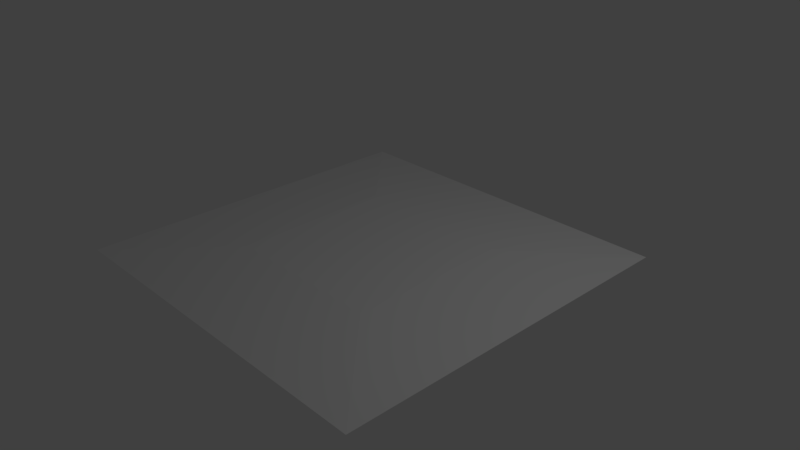 # Source: SpinPlatform.blend  (saved by Blender 2.78.0; exported with 4.5.12 LTS)
import bpy
from mathutils import Matrix  # noqa: F401  (used for matrix-valued properties, if any)

bpy.ops.wm.read_factory_settings(use_empty=True)
scene = bpy.context.scene
scene.name = 'Scene'

# ---- collections
col_collection_1 = bpy.data.collections.new('Collection 1'); scene.collection.children.link(col_collection_1)

# ---- materials (node trees are filled in below, after node groups)
mat_material = bpy.data.materials.new('Material')
mat_material.alpha_threshold = 0.0
mat_material.use_transparent_shadow = False
mat_material.roughness = 0.5
mat_material.line_color = (0.0, 0.0, 0.0, 1.0)

# ---- material node trees

# ---- world
world_world = bpy.data.worlds.new('World'); scene.world = world_world
world_world.color = (0.05088, 0.05088, 0.05088)
world_world.use_sun_shadow = False
world_world.sun_shadow_jitter_overblur = 0.0
world_world.cycles.sampling_method = 'MANUAL'

# ---- cameras
cam_camera = bpy.data.cameras.new('Camera')
cam_camera.clip_end = 100.0
cam_camera.lens = 35.0
cam_camera.sensor_width = 32.0
cam_camera.sensor_height = 18.0
cam_camera.ortho_scale = 7.314
cam_camera.dof.focus_distance = 0.0
cam_camera.dof.aperture_fstop = 128.0

# ---- lights
light_lamp = bpy.data.lights.new('Lamp', 'POINT')
light_lamp.transmission_factor = 0.0
light_lamp.cutoff_distance = 30.0
light_lamp.energy = 100.0
light_lamp.shadow_buffer_clip_start = 1.001
light_lamp.shadow_soft_size = 0.1
light_lamp.shadow_maximum_resolution = 0.006
light_lamp.use_absolute_resolution = True

# ---- meshes
me_cube = bpy.data.meshes.new('Cube')
me_cube.from_pydata([(1.0, 1.0, -1.0), (1.0, -1.0, -1.0), (-1.0, -1.0, -1.0), (-1.0, 1.0, -1.0), (0.4447, 0.4447, -0.1599), (0.4447, -0.4447, -0.1599), (-0.4447, -0.4447, -0.1599), (-0.4447, 0.4447, -0.1599)], [], [(0, 1, 2, 3), (4, 7, 6, 5), (0, 4, 5, 1), (1, 5, 6, 2), (2, 6, 7, 3), (4, 0, 3, 7)])
me_cube.materials.append(mat_material)
me_cube.use_remesh_preserve_volume = False
me_cube.use_remesh_preserve_attributes = False
me_cube.use_mirror_vertex_groups = False
me_cube.update()

# ---- objects
ob_cube = bpy.data.objects.new('Cube', me_cube)
ob_lamp = bpy.data.objects.new('Lamp', light_lamp)
ob_camera = bpy.data.objects.new('Camera', cam_camera)

# ---- transforms, parenting, visibility, modifiers, constraints
ob_cube.location = (0.0, 0.0, 0.1055)
ob_cube.scale = (2.5, 2.5, 0.1)
ob_cube.lock_rotations_4d = False
ob_cube.empty_display_type = 'ARROWS'
ob_cube.lineart.crease_threshold = 0.0
ob_lamp.location = (4.076, 1.005, 5.904)
ob_lamp.rotation_euler = (0.6503, 0.05522, 1.866)
ob_lamp.lock_rotations_4d = False
ob_lamp.empty_display_type = 'ARROWS'
ob_lamp.color = (0.0, 0.0, 0.0, 0.0)
ob_lamp.lineart.crease_threshold = 0.0
ob_camera.location = (7.481, -6.508, 5.344)
ob_camera.rotation_euler = (1.109, 0.0, 0.8149)
ob_camera.lock_rotations_4d = False
ob_camera.empty_display_type = 'ARROWS'
ob_camera.color = (0.0, 0.0, 0.0, 0.0)
ob_camera.display_type = 'WIRE'
ob_camera.lineart.crease_threshold = 0.0

# ---- collection membership
col_collection_1.objects.link(ob_cube)
col_collection_1.objects.link(ob_lamp)
col_collection_1.objects.link(ob_camera)

# ---- scene / render settings (as saved in the file)
scene.camera = ob_camera
scene.frame_start = 1; scene.frame_end = 250; scene.frame_set(1)
scene.render.engine = 'BLENDER_EEVEE_NEXT'
scene.render.resolution_percentage = 50
scene.render.dither_intensity = 0.0
scene.cycles.use_denoising = False
scene.cycles.samples = 128
scene.cycles.sampling_pattern = 'TABULATED_SOBOL'
scene.cycles.light_sampling_threshold = 0.0
scene.cycles.use_adaptive_sampling = False
scene.cycles.use_light_tree = False
scene.cycles.blur_glossy = 0.0
scene.cycles.sample_clamp_indirect = 0.0
scene.view_settings.view_transform = 'Standard'
bpy.context.view_layer.update()

